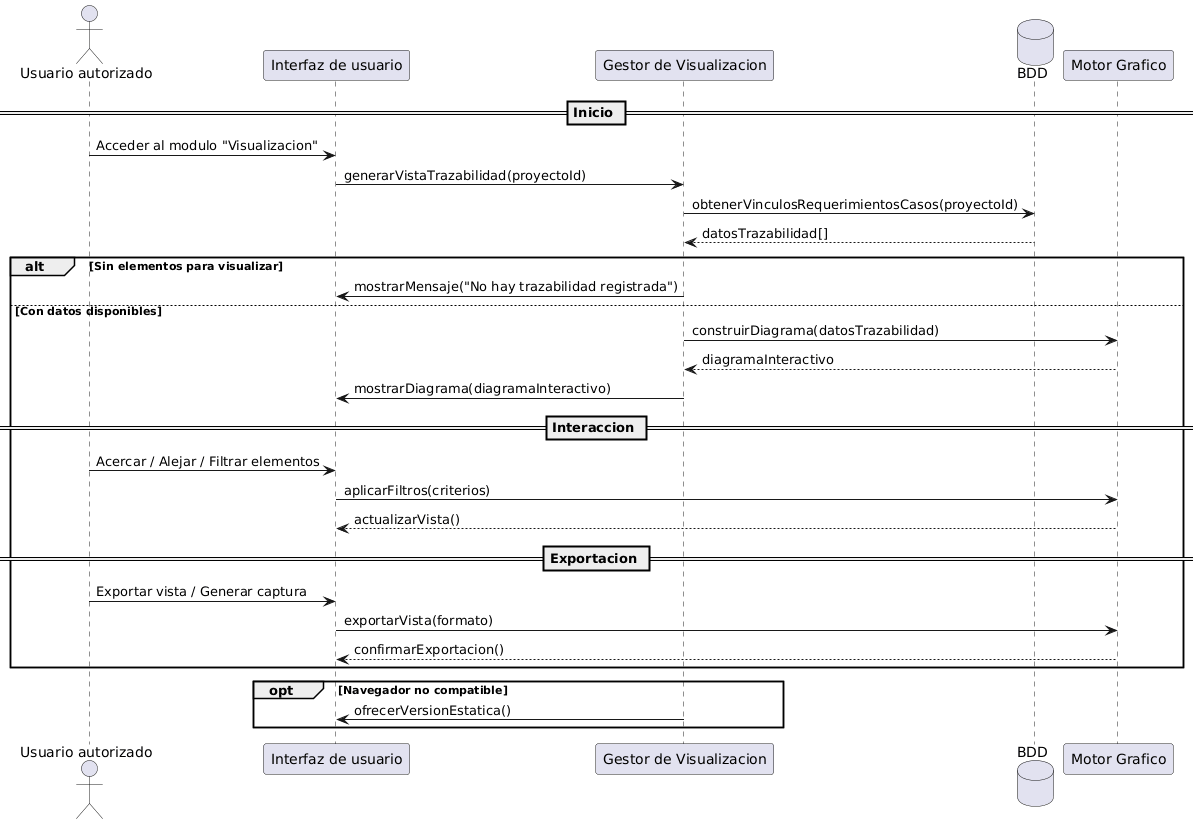

The diagram above was rendered by PlantUML. Its source (embedded in the PNG):
@startuml
actor "Usuario autorizado" as Usuario
participant "Interfaz de usuario" as UI
participant "Gestor de Visualizacion" as Gestor
database "BDD" as BDD
participant "Motor Grafico" as Motor

== Inicio ==
Usuario -> UI : Acceder al modulo "Visualizacion"
UI -> Gestor : generarVistaTrazabilidad(proyectoId)
Gestor -> BDD : obtenerVinculosRequerimientosCasos(proyectoId)
BDD --> Gestor : datosTrazabilidad[]

alt Sin elementos para visualizar
  Gestor -> UI : mostrarMensaje("No hay trazabilidad registrada")
else Con datos disponibles
  Gestor -> Motor : construirDiagrama(datosTrazabilidad)
  Motor --> Gestor : diagramaInteractivo
  Gestor -> UI : mostrarDiagrama(diagramaInteractivo)

  == Interaccion ==
  Usuario -> UI : Acercar / Alejar / Filtrar elementos
  UI -> Motor : aplicarFiltros(criterios)
  Motor --> UI : actualizarVista()

  == Exportacion ==
  Usuario -> UI : Exportar vista / Generar captura
  UI -> Motor : exportarVista(formato)
  Motor --> UI : confirmarExportacion()
end

opt Navegador no compatible
  Gestor -> UI : ofrecerVersionEstatica()
end
@enduml